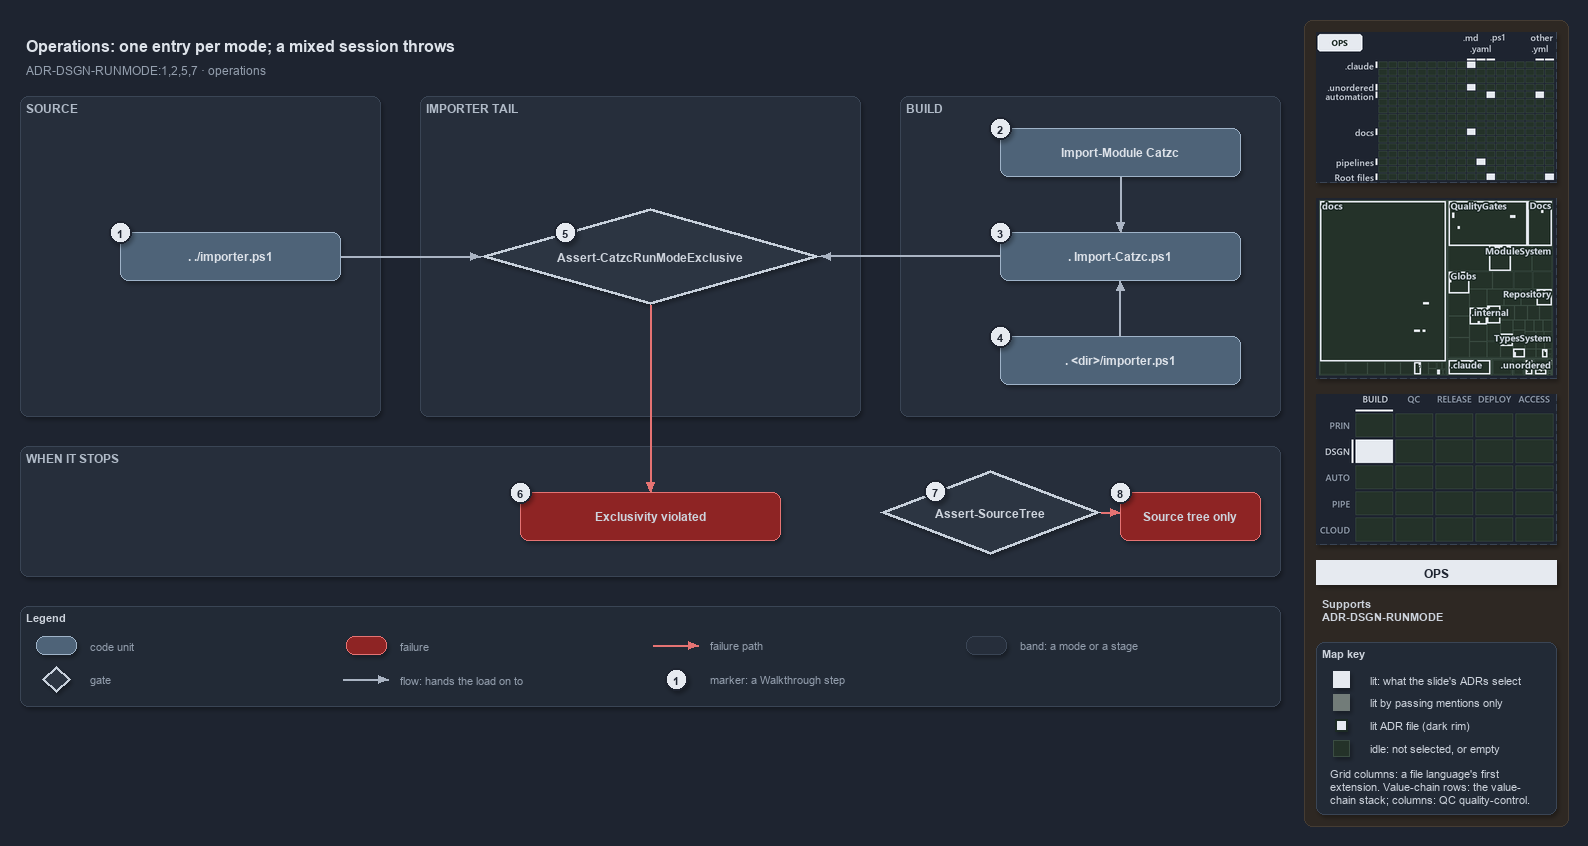

The diagram above was exported from draw.io. Its source (the exported page's mxGraphModel, read from the mxfile embedded in the PNG):
<mxGraphModel dx="1024" dy="768" grid="0" gridSize="10" guides="1" tooltips="1" connect="1" arrows="1" fold="1" page="1" pageScale="1" pageWidth="1572" pageHeight="720" background="#1E2430" math="0" shadow="1">
  <root>
    <mxCell id="0" />
    <mxCell id="1" parent="0" />
    <mxCell id="sidebar-bg" value="" style="rounded=1;arcSize=2;html=1;fillColor=#2E2823;strokeColor=#453C33;shadow=0;" vertex="1" parent="1">
      <mxGeometry x="1304" y="4" width="264" height="806" as="geometry" />
    </mxCell>
    <mxCell id="title" value="Operations: one entry per mode; a mixed session throws" style="text;html=1;align=left;verticalAlign=middle;fontSize=16;fontStyle=1;fontColor=#DDE2E9;" vertex="1" parent="1">
      <mxGeometry x="20" y="14" width="1260" height="30" as="geometry" />
    </mxCell>
    <mxCell id="subtitle" value="ADR-DSGN-RUNMODE:1,2,5,7 &amp;#183; operations" style="text;html=1;align=left;verticalAlign=middle;fontSize=12;fontColor=#949FAE;" vertex="1" parent="1">
      <mxGeometry x="20" y="44" width="1240" height="20" as="geometry" />
    </mxCell>
    <mxCell id="band-source" value="SOURCE" style="rounded=1;html=1;arcSize=3;fillColor=#262E3B;strokeColor=#3A4555;verticalAlign=top;align=left;spacingLeft=8;fontStyle=1;fontSize=12;fontColor=#B0BAC7;" vertex="1" parent="1">
      <mxGeometry x="20" y="80" width="360" height="320" as="geometry" />
    </mxCell>
    <mxCell id="band-tail" value="IMPORTER TAIL" style="rounded=1;html=1;arcSize=3;fillColor=#262E3B;strokeColor=#3A4555;verticalAlign=top;align=left;spacingLeft=8;fontStyle=1;fontSize=12;fontColor=#B0BAC7;" vertex="1" parent="1">
      <mxGeometry x="420" y="80" width="440" height="320" as="geometry" />
    </mxCell>
    <mxCell id="band-build" value="BUILD" style="rounded=1;html=1;arcSize=3;fillColor=#262E3B;strokeColor=#3A4555;verticalAlign=top;align=left;spacingLeft=8;fontStyle=1;fontSize=12;fontColor=#B0BAC7;" vertex="1" parent="1">
      <mxGeometry x="900" y="80" width="380" height="320" as="geometry" />
    </mxCell>
    <mxCell id="band-stops" value="WHEN IT STOPS" style="rounded=1;html=1;arcSize=3;fillColor=#262E3B;strokeColor=#3A4555;verticalAlign=top;align=left;spacingLeft=8;fontStyle=1;fontSize=12;fontColor=#B0BAC7;" vertex="1" parent="1">
      <mxGeometry x="20" y="430" width="1260" height="130" as="geometry" />
    </mxCell>
    <mxCell id="g-importer" value="&lt;b&gt;. ./importer.ps1&lt;/b&gt;" style="rounded=1;whiteSpace=wrap;html=1;arcSize=20;fillColor=#4E6378;strokeColor=#9FB3C8;fontColor=#DDE2E9;fontSize=12;" vertex="1" parent="1">
      <mxGeometry x="120" y="216" width="220" height="48" as="geometry" />
    </mxCell>
    <mxCell id="g-import-module" value="&lt;b&gt;Import-Module Catzc&lt;/b&gt;" style="rounded=1;whiteSpace=wrap;html=1;arcSize=20;fillColor=#4E6378;strokeColor=#9FB3C8;fontColor=#DDE2E9;fontSize=12;" vertex="1" parent="1">
      <mxGeometry x="1000" y="112" width="240" height="48" as="geometry" />
    </mxCell>
    <mxCell id="g-root-importer" value="&lt;b&gt;. &amp;lt;dir&amp;gt;/importer.ps1&lt;/b&gt;" style="rounded=1;whiteSpace=wrap;html=1;arcSize=20;fillColor=#4E6378;strokeColor=#9FB3C8;fontColor=#DDE2E9;fontSize=12;" vertex="1" parent="1">
      <mxGeometry x="1000" y="320" width="240" height="48" as="geometry" />
    </mxCell>
    <mxCell id="g-import-catzc" value="&lt;b&gt;. Import-Catzc.ps1&lt;/b&gt;" style="rounded=1;whiteSpace=wrap;html=1;arcSize=20;fillColor=#4E6378;strokeColor=#9FB3C8;fontColor=#DDE2E9;fontSize=12;" vertex="1" parent="1">
      <mxGeometry x="1000" y="216" width="240" height="48" as="geometry" />
    </mxCell>
    <mxCell id="g-exclusive" value="&lt;b&gt;Assert-CatzcRunModeExclusive&lt;/b&gt;" style="rhombus;whiteSpace=wrap;html=1;fillColor=#2C3542;strokeColor=#C7D0DB;strokeWidth=3;fontSize=12;fontColor=#CDD3DC;" vertex="1" parent="1">
      <mxGeometry x="480" y="192" width="340" height="96" as="geometry" />
    </mxCell>
    <mxCell id="f-exclusive" value="&lt;b&gt;Exclusivity violated&lt;/b&gt;" style="rounded=1;whiteSpace=wrap;html=1;arcSize=20;fillColor=#8E2424;strokeColor=#E57373;fontSize=12;" vertex="1" parent="1">
      <mxGeometry x="520" y="476" width="260" height="48" as="geometry" />
    </mxCell>
    <mxCell id="g-sourcetree" value="&lt;b&gt;Assert-SourceTree&lt;/b&gt;" style="rhombus;whiteSpace=wrap;html=1;fillColor=#2C3542;strokeColor=#C7D0DB;strokeWidth=3;fontSize=12;fontColor=#CDD3DC;" vertex="1" parent="1">
      <mxGeometry x="880" y="454" width="220" height="84" as="geometry" />
    </mxCell>
    <mxCell id="f-sourcetree" value="&lt;b&gt;Source tree only&lt;/b&gt;" style="rounded=1;whiteSpace=wrap;html=1;arcSize=20;fillColor=#8E2424;strokeColor=#E57373;fontSize=12;" vertex="1" parent="1">
      <mxGeometry x="1120" y="476" width="140" height="48" as="geometry" />
    </mxCell>
    <mxCell id="p-e-module-import-a" value="" style="text;html=1;strokeColor=none;fillColor=none;" vertex="1" parent="1">
      <mxGeometry x="1120" y="160" width="1" height="1" as="geometry" />
    </mxCell>
    <mxCell id="p-e-module-import-b" value="" style="text;html=1;strokeColor=none;fillColor=none;" vertex="1" parent="1">
      <mxGeometry x="1120" y="216" width="1" height="1" as="geometry" />
    </mxCell>
    <mxCell id="e-module-import" value="" style="edgeStyle=orthogonalEdgeStyle;rounded=1;html=1;fontSize=11;endArrow=block;strokeColor=#AAB4C3;fontColor=#CDD3DC;shadow=0;" edge="1" parent="1" source="p-e-module-import-a" target="p-e-module-import-b">
      <mxGeometry relative="1" as="geometry" />
    </mxCell>
    <mxCell id="p-e-root-import-a" value="" style="text;html=1;strokeColor=none;fillColor=none;" vertex="1" parent="1">
      <mxGeometry x="1120" y="320" width="1" height="1" as="geometry" />
    </mxCell>
    <mxCell id="p-e-root-import-b" value="" style="text;html=1;strokeColor=none;fillColor=none;" vertex="1" parent="1">
      <mxGeometry x="1120" y="264" width="1" height="1" as="geometry" />
    </mxCell>
    <mxCell id="e-root-import" value="" style="edgeStyle=orthogonalEdgeStyle;rounded=1;html=1;fontSize=11;endArrow=block;strokeColor=#AAB4C3;fontColor=#CDD3DC;shadow=0;" edge="1" parent="1" source="p-e-root-import-a" target="p-e-root-import-b">
      <mxGeometry relative="1" as="geometry" />
    </mxCell>
    <mxCell id="p-e-importer-exclusive-a" value="" style="text;html=1;strokeColor=none;fillColor=none;" vertex="1" parent="1">
      <mxGeometry x="340" y="240" width="1" height="1" as="geometry" />
    </mxCell>
    <mxCell id="p-e-importer-exclusive-b" value="" style="text;html=1;strokeColor=none;fillColor=none;" vertex="1" parent="1">
      <mxGeometry x="480" y="240" width="1" height="1" as="geometry" />
    </mxCell>
    <mxCell id="e-importer-exclusive" value="" style="edgeStyle=orthogonalEdgeStyle;rounded=1;html=1;fontSize=11;endArrow=block;strokeColor=#AAB4C3;fontColor=#CDD3DC;shadow=0;" edge="1" parent="1" source="p-e-importer-exclusive-a" target="p-e-importer-exclusive-b">
      <mxGeometry relative="1" as="geometry" />
    </mxCell>
    <mxCell id="p-e-import-exclusive-a" value="" style="text;html=1;strokeColor=none;fillColor=none;" vertex="1" parent="1">
      <mxGeometry x="1000" y="240" width="1" height="1" as="geometry" />
    </mxCell>
    <mxCell id="p-e-import-exclusive-b" value="" style="text;html=1;strokeColor=none;fillColor=none;" vertex="1" parent="1">
      <mxGeometry x="820" y="240" width="1" height="1" as="geometry" />
    </mxCell>
    <mxCell id="e-import-exclusive" value="" style="edgeStyle=orthogonalEdgeStyle;rounded=1;html=1;fontSize=11;endArrow=block;strokeColor=#AAB4C3;fontColor=#CDD3DC;shadow=0;" edge="1" parent="1" source="p-e-import-exclusive-a" target="p-e-import-exclusive-b">
      <mxGeometry relative="1" as="geometry" />
    </mxCell>
    <mxCell id="p-e-exclusive-fail-a" value="" style="text;html=1;strokeColor=none;fillColor=none;" vertex="1" parent="1">
      <mxGeometry x="650" y="288" width="1" height="1" as="geometry" />
    </mxCell>
    <mxCell id="p-e-exclusive-fail-b" value="" style="text;html=1;strokeColor=none;fillColor=none;" vertex="1" parent="1">
      <mxGeometry x="650" y="476" width="1" height="1" as="geometry" />
    </mxCell>
    <mxCell id="e-exclusive-fail" value="" style="edgeStyle=orthogonalEdgeStyle;rounded=1;html=1;fontSize=11;endArrow=block;strokeColor=#AAB4C3;strokeColor=#E57373;fontColor=#CDD3DC;shadow=0;" edge="1" parent="1" source="p-e-exclusive-fail-a" target="p-e-exclusive-fail-b">
      <mxGeometry relative="1" as="geometry" />
    </mxCell>
    <mxCell id="p-e-sourcetree-fail-a" value="" style="text;html=1;strokeColor=none;fillColor=none;" vertex="1" parent="1">
      <mxGeometry x="1100" y="496" width="1" height="1" as="geometry" />
    </mxCell>
    <mxCell id="p-e-sourcetree-fail-b" value="" style="text;html=1;strokeColor=none;fillColor=none;" vertex="1" parent="1">
      <mxGeometry x="1120" y="496" width="1" height="1" as="geometry" />
    </mxCell>
    <mxCell id="e-sourcetree-fail" value="" style="edgeStyle=orthogonalEdgeStyle;rounded=1;html=1;fontSize=11;endArrow=block;strokeColor=#AAB4C3;strokeColor=#E57373;fontColor=#CDD3DC;shadow=0;" edge="1" parent="1" source="p-e-sourcetree-fail-a" target="p-e-sourcetree-fail-b">
      <mxGeometry relative="1" as="geometry" />
    </mxCell>
    <mxCell id="mark-1" value="1" style="ellipse;html=1;fillColor=#E6EAF0;strokeColor=#1E2430;strokeWidth=2;fontColor=#1E2430;fontStyle=1;fontSize=11;" vertex="1" parent="1">
      <mxGeometry x="109" y="205" width="22" height="22" as="geometry" />
    </mxCell>
    <mxCell id="mark-2" value="2" style="ellipse;html=1;fillColor=#E6EAF0;strokeColor=#1E2430;strokeWidth=2;fontColor=#1E2430;fontStyle=1;fontSize=11;" vertex="1" parent="1">
      <mxGeometry x="989" y="101" width="22" height="22" as="geometry" />
    </mxCell>
    <mxCell id="mark-3" value="3" style="ellipse;html=1;fillColor=#E6EAF0;strokeColor=#1E2430;strokeWidth=2;fontColor=#1E2430;fontStyle=1;fontSize=11;" vertex="1" parent="1">
      <mxGeometry x="989" y="205" width="22" height="22" as="geometry" />
    </mxCell>
    <mxCell id="mark-4" value="4" style="ellipse;html=1;fillColor=#E6EAF0;strokeColor=#1E2430;strokeWidth=2;fontColor=#1E2430;fontStyle=1;fontSize=11;" vertex="1" parent="1">
      <mxGeometry x="989" y="309" width="22" height="22" as="geometry" />
    </mxCell>
    <mxCell id="mark-5" value="5" style="ellipse;html=1;fillColor=#E6EAF0;strokeColor=#1E2430;strokeWidth=2;fontColor=#1E2430;fontStyle=1;fontSize=11;" vertex="1" parent="1">
      <mxGeometry x="554" y="205" width="22" height="22" as="geometry" />
    </mxCell>
    <mxCell id="mark-6" value="6" style="ellipse;html=1;fillColor=#E6EAF0;strokeColor=#1E2430;strokeWidth=2;fontColor=#1E2430;fontStyle=1;fontSize=11;" vertex="1" parent="1">
      <mxGeometry x="509" y="465" width="22" height="22" as="geometry" />
    </mxCell>
    <mxCell id="mark-7" value="7" style="ellipse;html=1;fillColor=#E6EAF0;strokeColor=#1E2430;strokeWidth=2;fontColor=#1E2430;fontStyle=1;fontSize=11;" vertex="1" parent="1">
      <mxGeometry x="924" y="464" width="22" height="22" as="geometry" />
    </mxCell>
    <mxCell id="mark-8" value="8" style="ellipse;html=1;fillColor=#E6EAF0;strokeColor=#1E2430;strokeWidth=2;fontColor=#1E2430;fontStyle=1;fontSize=11;" vertex="1" parent="1">
      <mxGeometry x="1109" y="465" width="22" height="22" as="geometry" />
    </mxCell>
    <mxCell id="legend" value="&lt;b&gt;Legend&lt;/b&gt;" style="rounded=1;whiteSpace=wrap;html=1;arcSize=6;fillColor=#222A36;strokeColor=#3A4555;align=left;verticalAlign=top;spacing=8;fontSize=11;fontColor=#CDD3DC;" vertex="1" parent="1">
      <mxGeometry x="20" y="590" width="1260" height="100" as="geometry" />
    </mxCell>
    <mxCell id="legend-0" value="" style="rounded=1;whiteSpace=wrap;html=1;arcSize=20;fillColor=#4E6378;strokeColor=#9FB3C8;fontColor=#DDE2E9;" vertex="1" parent="1">
      <mxGeometry x="36" y="620" width="40" height="18" as="geometry" />
    </mxCell>
    <mxCell id="legend-0-text" value="code unit" style="text;html=1;align=left;verticalAlign=middle;fontSize=11;fontColor=#949FAE;" vertex="1" parent="1">
      <mxGeometry x="84" y="619" width="260" height="20" as="geometry" />
    </mxCell>
    <mxCell id="legend-1" value="" style="rhombus;whiteSpace=wrap;html=1;fillColor=#2C3542;strokeColor=#C7D0DB;strokeWidth=3;fontColor=#CDD3DC;" vertex="1" parent="1">
      <mxGeometry x="42" y="650" width="28" height="26" as="geometry" />
    </mxCell>
    <mxCell id="legend-1-text" value="gate" style="text;html=1;align=left;verticalAlign=middle;fontSize=11;fontColor=#949FAE;" vertex="1" parent="1">
      <mxGeometry x="84" y="653" width="260" height="20" as="geometry" />
    </mxCell>
    <mxCell id="legend-2" value="" style="rounded=1;whiteSpace=wrap;html=1;arcSize=20;fillColor=#8E2424;strokeColor=#E57373;" vertex="1" parent="1">
      <mxGeometry x="346" y="620" width="40" height="18" as="geometry" />
    </mxCell>
    <mxCell id="legend-2-text" value="failure" style="text;html=1;align=left;verticalAlign=middle;fontSize=11;fontColor=#949FAE;" vertex="1" parent="1">
      <mxGeometry x="394" y="619" width="260" height="20" as="geometry" />
    </mxCell>
    <mxCell id="p-legend-3-a" value="" style="text;html=1;strokeColor=none;fillColor=none;" vertex="1" parent="1">
      <mxGeometry x="342" y="663" width="1" height="1" as="geometry" />
    </mxCell>
    <mxCell id="p-legend-3-b" value="" style="text;html=1;strokeColor=none;fillColor=none;" vertex="1" parent="1">
      <mxGeometry x="388" y="663" width="1" height="1" as="geometry" />
    </mxCell>
    <mxCell id="legend-3" value="" style="edgeStyle=orthogonalEdgeStyle;rounded=1;html=1;fontSize=11;endArrow=block;strokeColor=#AAB4C3;fontColor=#CDD3DC;shadow=0;" edge="1" parent="1" source="p-legend-3-a" target="p-legend-3-b">
      <mxGeometry relative="1" as="geometry" />
    </mxCell>
    <mxCell id="legend-3-text" value="flow: hands the load on to" style="text;html=1;align=left;verticalAlign=middle;fontSize=11;fontColor=#949FAE;" vertex="1" parent="1">
      <mxGeometry x="394" y="653" width="260" height="20" as="geometry" />
    </mxCell>
    <mxCell id="p-legend-4-a" value="" style="text;html=1;strokeColor=none;fillColor=none;" vertex="1" parent="1">
      <mxGeometry x="652" y="629" width="1" height="1" as="geometry" />
    </mxCell>
    <mxCell id="p-legend-4-b" value="" style="text;html=1;strokeColor=none;fillColor=none;" vertex="1" parent="1">
      <mxGeometry x="698" y="629" width="1" height="1" as="geometry" />
    </mxCell>
    <mxCell id="legend-4" value="" style="edgeStyle=orthogonalEdgeStyle;rounded=1;html=1;fontSize=11;endArrow=block;strokeColor=#AAB4C3;strokeColor=#E57373;fontColor=#CDD3DC;shadow=0;" edge="1" parent="1" source="p-legend-4-a" target="p-legend-4-b">
      <mxGeometry relative="1" as="geometry" />
    </mxCell>
    <mxCell id="legend-4-text" value="failure path" style="text;html=1;align=left;verticalAlign=middle;fontSize=11;fontColor=#949FAE;" vertex="1" parent="1">
      <mxGeometry x="704" y="619" width="260" height="20" as="geometry" />
    </mxCell>
    <mxCell id="legend-5" value="1" style="ellipse;html=1;fillColor=#E6EAF0;strokeColor=#1E2430;strokeWidth=2;fontColor=#1E2430;fontStyle=1;fontSize=11;" vertex="1" parent="1">
      <mxGeometry x="665" y="652" width="22" height="22" as="geometry" />
    </mxCell>
    <mxCell id="legend-5-text" value="marker: a Walkthrough step" style="text;html=1;align=left;verticalAlign=middle;fontSize=11;fontColor=#949FAE;" vertex="1" parent="1">
      <mxGeometry x="704" y="653" width="260" height="20" as="geometry" />
    </mxCell>
    <mxCell id="legend-6" value="" style="rounded=1;html=1;arcSize=3;fillColor=#262E3B;strokeColor=#3A4555;" vertex="1" parent="1">
      <mxGeometry x="966" y="620" width="40" height="18" as="geometry" />
    </mxCell>
    <mxCell id="legend-6-text" value="band: a mode or a stage" style="text;html=1;align=left;verticalAlign=middle;fontSize=11;fontColor=#949FAE;" vertex="1" parent="1">
      <mxGeometry x="1014" y="619" width="260" height="20" as="geometry" />
    </mxCell>
    <mxCell id="minimap-grid" value="" style="shape=image;html=1;imageAspect=0;aspect=fixed;verticalLabelPosition=bottom;strokeColor=#3A4555;dashed=1;fillColor=#222A36;image=data:image/png,(base64 omitted: 15104 chars);" vertex="1" parent="1">
      <mxGeometry x="1316" y="16" width="240" height="150" as="geometry" />
    </mxCell>
    <mxCell id="minimap-tree" value="" style="shape=image;html=1;imageAspect=0;aspect=fixed;verticalLabelPosition=bottom;strokeColor=#3A4555;dashed=1;fillColor=#222A36;image=data:image/png,(base64 omitted: 29188 chars);" vertex="1" parent="1">
      <mxGeometry x="1316" y="182" width="240" height="180" as="geometry" />
    </mxCell>
    <mxCell id="minimap-chain" value="" style="shape=image;html=1;imageAspect=0;aspect=fixed;verticalLabelPosition=bottom;strokeColor=#3A4555;dashed=1;fillColor=#222A36;image=data:image/png,(base64 omitted: 12436 chars);" vertex="1" parent="1">
      <mxGeometry x="1316" y="378" width="240" height="150" as="geometry" />
    </mxCell>
    <mxCell id="lens-badge" value="OPS" style="rounded=0;whiteSpace=wrap;html=1;align=center;verticalAlign=middle;fontSize=12;fontStyle=1;fontColor=#1E2430;fillColor=#E6EAF0;strokeColor=none;" vertex="1" parent="1">
      <mxGeometry x="1316" y="544" width="240" height="24" as="geometry" />
    </mxCell>
    <mxCell id="supports" value="&lt;b&gt;Supports&lt;/b&gt;&lt;br&gt;ADR-DSGN-RUNMODE" style="text;html=1;whiteSpace=wrap;align=left;verticalAlign=top;fontSize=11;fontColor=#CDD3DC;" vertex="1" parent="1">
      <mxGeometry x="1316" y="576" width="240" height="38" as="geometry" />
    </mxCell>
    <mxCell id="mapkey" value="&lt;b&gt;Map key&lt;/b&gt;" style="rounded=1;arcSize=6;whiteSpace=wrap;html=1;align=left;verticalAlign=top;fontSize=11;fontColor=#CDD3DC;fillColor=#222A36;strokeColor=#3A4555;spacingLeft=8;spacingTop=2;" vertex="1" parent="1">
      <mxGeometry x="1316" y="626" width="240" height="172" as="geometry" />
    </mxCell>
    <mxCell id="mapkey-lit" value="" style="rounded=0;html=1;fillColor=#E6EAF0;strokeColor=#E6EAF0;" vertex="1" parent="1">
      <mxGeometry x="1333.0" y="655.0" width="16" height="16" as="geometry" />
    </mxCell>
    <mxCell id="mapkey-lit-text" value="lit: what the slide's ADRs select" style="text;html=1;align=left;verticalAlign=middle;fontSize=11;fontColor=#CDD3DC;" vertex="1" parent="1">
      <mxGeometry x="1364" y="653" width="184" height="20" as="geometry" />
    </mxCell>
    <mxCell id="mapkey-touched" value="" style="rounded=0;html=1;fillColor=#727C79;strokeColor=#727C79;" vertex="1" parent="1">
      <mxGeometry x="1333.0" y="678.0" width="16" height="16" as="geometry" />
    </mxCell>
    <mxCell id="mapkey-touched-text" value="lit by passing mentions only" style="text;html=1;align=left;verticalAlign=middle;fontSize=11;fontColor=#CDD3DC;" vertex="1" parent="1">
      <mxGeometry x="1364" y="676" width="184" height="20" as="geometry" />
    </mxCell>
    <mxCell id="mapkey-adr" value="" style="rounded=0;html=1;fillColor=#E6EAF0;strokeColor=#1C2A24;strokeWidth=2;" vertex="1" parent="1">
      <mxGeometry x="1335.0" y="703.0" width="12" height="12" as="geometry" />
    </mxCell>
    <mxCell id="mapkey-adr-text" value="lit ADR file (dark rim)" style="text;html=1;align=left;verticalAlign=middle;fontSize=11;fontColor=#CDD3DC;" vertex="1" parent="1">
      <mxGeometry x="1364" y="699" width="184" height="20" as="geometry" />
    </mxCell>
    <mxCell id="mapkey-idle" value="" style="rounded=0;html=1;fillColor=#243229;strokeColor=#3B4D43;" vertex="1" parent="1">
      <mxGeometry x="1333.0" y="724.0" width="16" height="16" as="geometry" />
    </mxCell>
    <mxCell id="mapkey-idle-text" value="idle: not selected, or empty" style="text;html=1;align=left;verticalAlign=middle;fontSize=11;fontColor=#CDD3DC;" vertex="1" parent="1">
      <mxGeometry x="1364" y="722" width="184" height="20" as="geometry" />
    </mxCell>
    <mxCell id="mapkey-codes" value="Grid columns: a file language's first&lt;br&gt;extension. Value-chain rows: the value-&lt;br&gt;chain stack; columns: QC quality-control." style="text;html=1;align=left;verticalAlign=top;whiteSpace=wrap;fontSize=11;fontColor=#CDD3DC;" vertex="1" parent="1">
      <mxGeometry x="1324" y="746" width="224" height="46" as="geometry" />
    </mxCell>
  </root>
</mxGraphModel>